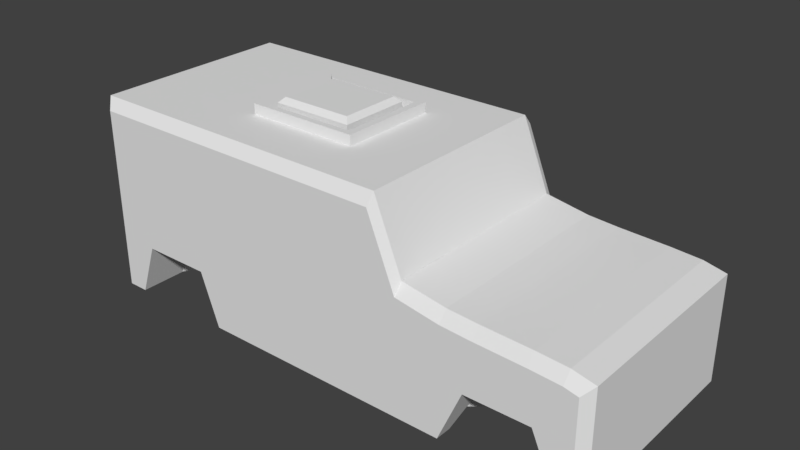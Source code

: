 # Source: ENEMY_JEEP_Placeholder.blend  (saved by Blender 2.79.0; exported with 4.5.12 LTS)
import bpy
from mathutils import Matrix  # noqa: F401  (used for matrix-valued properties, if any)

bpy.ops.wm.read_factory_settings(use_empty=True)
scene = bpy.context.scene
scene.name = 'Scene'

# ---- collections
col_collection_1 = bpy.data.collections.new('Collection 1'); scene.collection.children.link(col_collection_1)

# ---- world
world_world = bpy.data.worlds.new('World'); scene.world = world_world
world_world.color = (0.05088, 0.05088, 0.05088)
world_world.use_sun_shadow = False
world_world.sun_shadow_jitter_overblur = 0.0
world_world.cycles.sampling_method = 'MANUAL'

# ---- meshes
me_cube_001 = bpy.data.meshes.new('Cube.001')
me_cube_001.from_pydata([(1.087, 2.337, -1.39), (1.087, -1.372, -1.39), (1.548, -1.372, -1.39), (1.548, 2.337, -1.39), (-2.005, 2.337, -1.39), (-3.799, 2.337, -1.39), (-3.799, -1.372, -1.39), (-2.005, -1.372, -1.39), (-2.321, 2.337, -0.5104), (-2.902, 2.337, -0.5104), (-3.483, 2.337, -0.5104), (-3.483, -1.372, -0.5104), (-2.902, -1.372, -0.5104), (-2.321, -1.372, -0.5104), (-4.296, 1.541, -1.39), (-4.296, -0.5758, -1.39), (-4.296, -0.5758, 1.841), (-4.296, 1.541, 1.841), (4.498, -0.5758, -1.39), (4.498, 1.541, -1.39), (4.498, 1.541, 0.3775), (4.498, -0.5758, 0.3775), (1.087, 1.541, 1.841), (1.087, -0.5758, 1.841), (1.087, 2.066, -1.39), (1.087, -1.101, -1.39), (1.548, 1.541, 0.6922), (1.548, -0.5758, 0.6922), (1.548, 2.066, -1.39), (1.548, -1.101, -1.39), (-3.799, 1.541, -1.39), (-3.799, -0.5758, -1.39), (-2.005, 2.066, -1.39), (-2.005, -1.101, -1.39), (-2.005, 1.541, 1.841), (-2.005, -0.5758, 1.841), (-3.799, 1.541, 1.841), (-3.799, -0.5758, 1.841), (-2.453, 1.541, 1.841), (-2.453, -0.5758, 1.841), (-2.902, 1.541, 1.841), (-2.902, -0.5758, 1.841), (-3.35, 1.541, 1.841), (-3.35, -0.5758, 1.841), (-3.483, 1.541, -0.5104), (-3.483, -0.5758, -0.5104), (-2.902, 1.541, -0.5104), (-2.902, -0.5758, -0.5104), (-2.321, 1.541, -0.5104), (-2.321, -0.5758, -0.5104), (-4.296, 1.313, -1.39), (-4.296, -0.3487, -1.39), (-4.296, -0.3487, 1.841), (-4.296, 1.313, 1.841), (4.498, -0.3487, -1.39), (4.498, 1.313, -1.39), (4.498, 1.313, 0.3775), (4.498, -0.3487, 0.3775), (1.087, 1.313, 1.841), (1.087, -0.3487, 1.841), (1.087, 1.726, -1.211), (1.087, -0.7612, -1.211), (1.548, 1.313, 0.6922), (1.548, -0.3487, 0.6922), (1.548, 1.726, -1.211), (1.548, -0.7612, -1.211), (-3.799, 1.313, -1.211), (-3.799, -0.3487, -1.211), (-2.005, 1.726, -1.211), (-2.005, -0.7612, -1.211), (-2.005, 1.313, 1.841), (-2.005, -0.3487, 1.841), (-3.799, 1.313, 1.841), (-3.799, -0.3487, 1.841), (-2.453, 1.313, 1.841), (-2.453, -0.3487, 1.841), (-2.902, 1.313, 1.841), (-2.902, -0.3487, 1.841), (-3.35, 1.313, 1.841), (-3.35, -0.3487, 1.841), (-3.35, 1.313, -1.211), (-3.35, -0.3487, -1.211), (-2.902, 1.313, -1.211), (-2.902, -0.3487, -1.211), (-2.453, 1.313, -1.211), (-2.453, -0.3487, -1.211), (2.284, -1.372, -1.39), (4.126, -1.372, -1.39), (4.126, 2.337, -1.39), (2.284, 2.337, -1.39), (2.284, 1.541, 0.5679), (4.126, 1.541, 0.463), (2.284, -0.5758, 0.5679), (4.126, -0.5758, 0.463), (4.126, 1.541, -1.39), (2.284, 2.066, -1.39), (4.126, -0.5758, -1.39), (2.284, -1.101, -1.39), (4.126, 1.313, -1.211), (2.284, 1.726, -1.211), (4.126, -0.3487, -1.211), (2.284, -0.7612, -1.211), (2.284, 1.313, 0.5679), (4.126, 1.313, 0.463), (2.284, -0.3487, 0.5679), (4.126, -0.3487, 0.463), (2.672, -1.372, -0.4961), (3.738, -1.372, -0.4961), (3.738, 2.337, -0.4961), (2.672, 2.337, -0.4961), (2.793, 1.541, 0.5329), (3.617, 1.541, 0.4979), (2.793, -0.5758, 0.5329), (3.617, -0.5758, 0.4979), (3.738, 1.541, -0.4961), (2.672, 1.541, -0.4961), (3.738, -0.5758, -0.4961), (2.672, -0.5758, -0.4961), (3.617, 1.313, -1.211), (2.793, 1.313, -1.211), (3.617, -0.3487, -1.211), (2.793, -0.3487, -1.211), (2.793, 1.313, 0.5329), (3.617, 1.313, 0.4979), (2.793, -0.3487, 0.5329), (3.617, -0.3487, 0.4979), (-0.09938, -1.372, -1.39), (-0.09938, 2.337, -1.39), (-0.09938, 1.541, 1.841), (-0.09938, -0.5758, 1.841), (-0.09938, 2.066, -1.39), (-0.09938, -1.101, -1.39), (-0.09938, 1.726, -1.211), (-0.09938, -0.7612, -1.211), (-0.09938, 1.313, 1.841), (-0.09938, -0.3487, 1.841), (-1.882, 1.206, 1.841), (-1.882, -0.2412, 1.841), (-0.2226, 1.206, 1.841), (-0.2226, -0.2412, 1.841), (-2.005, 1.313, 2.012), (-0.09938, 1.313, 2.012), (-2.005, -0.3487, 2.012), (-0.09938, -0.3487, 2.012), (-1.882, 1.206, 2.012), (-0.2226, 1.206, 2.012), (-1.882, -0.2412, 2.012), (-0.2226, -0.2412, 2.012), (-1.744, 1.085, 1.841), (-1.744, -0.1208, 1.841), (-0.3607, 1.085, 1.841), (-0.3607, -0.1208, 1.841), (-4.148, -1.372, -1.39), (-4.296, -1.224, -1.39), (-4.148, -1.372, 1.663), (-4.296, -1.224, 1.841), (-4.296, 2.189, -1.39), (-4.148, 2.337, -1.39), (-4.148, 2.337, 1.663), (-4.296, 2.189, 1.841), (4.498, -1.224, -1.39), (4.35, -1.372, -1.39), (4.35, -1.372, 0.2339), (4.498, -1.224, 0.3775), (4.35, 2.337, -1.39), (4.498, 2.189, -1.39), (4.498, 2.189, 0.3775), (4.35, 2.337, 0.2339), (1.087, 2.189, 1.841), (1.087, 2.337, 1.663), (1.087, -1.224, 1.841), (1.087, -1.372, 1.663), (1.548, 2.189, 0.6922), (1.548, 2.337, 0.5133), (1.548, -1.372, 0.5133), (1.548, -1.224, 0.6922), (-2.005, -1.224, 1.841), (-2.005, -1.372, 1.663), (-3.799, -1.372, 1.663), (-3.799, -1.224, 1.841), (-3.799, 2.189, 1.841), (-3.799, 2.337, 1.663), (-2.005, 2.189, 1.841), (-2.005, 2.337, 1.663), (-2.453, -1.224, 1.841), (-2.443, -1.372, 1.663), (-2.902, -1.224, 1.841), (-2.902, -1.372, 1.663), (-3.36, -1.372, 1.663), (-3.35, -1.224, 1.841), (-3.35, 2.189, 1.841), (-3.36, 2.337, 1.663), (-2.902, 2.189, 1.841), (-2.902, 2.337, 1.663), (-2.443, 2.337, 1.663), (-2.453, 2.189, 1.841), (2.284, 2.189, 0.5679), (2.284, 2.337, 0.389), (4.126, 2.337, 0.2852), (4.126, 2.189, 0.463), (4.126, -1.224, 0.463), (4.126, -1.372, 0.2852), (2.284, -1.372, 0.389), (2.284, -1.224, 0.5679), (2.793, 2.189, 0.5329), (2.772, 2.337, 0.3555), (3.639, 2.337, 0.3187), (3.617, 2.189, 0.4979), (3.617, -1.224, 0.4979), (3.639, -1.372, 0.3187), (2.772, -1.372, 0.3555), (2.793, -1.224, 0.5329), (-0.09938, 2.337, 1.663), (-0.09938, 2.189, 1.841), (-0.09938, -1.372, 1.663), (-0.09938, -1.224, 1.841), (-1.657, 0.999, 2.106), (-1.744, 1.085, 2.02), (-1.744, -0.1208, 2.02), (-1.657, -0.03431, 2.106), (-0.4471, 0.999, 2.106), (-0.3607, 1.085, 2.02), (-0.3607, -0.1208, 2.02), (-0.4471, -0.03431, 2.106)], [(69, 129)], [(180, 159, 17, 36), (166, 199, 91, 20), (21, 93, 200, 163), (15, 31, 6, 152, 153), (18, 21, 163, 160), (157, 158, 181, 5), (23, 129, 215, 170), (131, 25, 1, 126), (1, 171, 214, 126), (0, 169, 173, 3), (126, 214, 177, 7), (86, 202, 174, 2), (25, 29, 2, 1), (172, 168, 22, 26), (156, 157, 5, 30, 14), (213, 182, 34, 128), (37, 16, 155, 179), (49, 33, 7, 13), (35, 39, 184, 176), (5, 181, 191, 10), (7, 177, 185, 13), (43, 37, 179, 189), (129, 35, 176, 215), (41, 43, 189, 186), (192, 190, 42, 40), (11, 188, 178, 6), (13, 185, 187, 12), (12, 187, 188, 11), (31, 45, 11, 6), (45, 47, 12, 11), (47, 49, 13, 12), (190, 180, 36, 42), (195, 192, 40, 38), (204, 196, 90, 110), (9, 8, 48, 46), (83, 85, 49, 47), (10, 9, 46, 44), (81, 83, 47, 45), (5, 10, 44, 30), (66, 30, 80), (10, 191, 193, 9), (77, 79, 43, 41), (9, 193, 194, 8), (75, 77, 41, 39), (8, 194, 183, 4), (71, 75, 39, 35), (182, 195, 38, 34), (79, 73, 37, 43), (4, 183, 212, 127), (135, 71, 35, 129), (8, 4, 32, 48), (14, 17, 159, 156), (51, 67, 31, 15), (0, 3, 28, 24), (61, 65, 29, 25), (92, 27, 175, 203), (104, 63, 27, 92), (127, 0, 24, 130), (133, 61, 25, 131), (2, 174, 171, 1), (63, 59, 23, 27), (161, 162, 201, 87), (73, 52, 16, 37), (88, 198, 167, 164), (100, 54, 18, 96), (88, 164, 165, 19, 94), (54, 57, 21, 18), (6, 178, 154, 152), (50, 53, 17, 14), (15, 16, 52, 51), (51, 52, 53, 50), (19, 20, 56, 55), (55, 56, 57, 54), (94, 19, 55, 98), (98, 55, 54, 100), (36, 17, 53, 72), (72, 53, 52, 73), (26, 22, 58, 62), (62, 58, 59, 63), (130, 24, 60, 132), (132, 60, 61, 133), (90, 26, 62, 102), (102, 62, 63, 104), (24, 28, 64, 60), (60, 64, 65, 61), (14, 30, 66, 50), (50, 66, 67, 51), (84, 68, 69, 85), (128, 34, 70, 134), (137, 71, 142, 146), (42, 36, 72, 78), (78, 72, 73, 79), (34, 38, 74, 70), (70, 74, 75, 71), (38, 40, 76, 74), (74, 76, 77, 75), (40, 42, 78, 76), (76, 78, 79, 77), (30, 44, 80), (66, 80, 81, 67), (44, 46, 82, 80), (80, 82, 83, 81), (46, 48, 84, 82), (82, 84, 85, 83), (56, 103, 105, 57), (122, 102, 104, 124), (20, 91, 103, 56), (110, 90, 102, 122), (64, 99, 101, 65), (118, 98, 100, 120), (28, 95, 99, 64), (120, 100, 116), (65, 101, 97, 29), (96, 116, 100), (3, 89, 95, 28), (108, 88, 94, 114), (57, 105, 93, 21), (124, 104, 92, 112), (168, 213, 128, 22), (89, 197, 205, 109), (165, 166, 20, 19), (207, 204, 110, 111), (96, 18, 160, 161, 87), (112, 92, 203, 211), (29, 97, 86, 2), (116, 96, 87, 107), (196, 172, 26, 90), (93, 113, 208, 200), (199, 207, 111, 91), (113, 112, 211, 208), (97, 117, 106, 86), (117, 116, 107, 106), (106, 210, 202, 86), (87, 201, 209, 107), (107, 209, 210, 106), (108, 206, 198, 88), (109, 205, 206, 108), (105, 125, 113, 93), (125, 124, 112, 113), (89, 109, 115, 95), (109, 108, 114, 115), (101, 121, 117), (121, 120, 116, 117), (117, 97, 101), (115, 114, 118, 119), (99, 119, 121, 101), (119, 118, 120, 121), (91, 111, 123, 103), (111, 110, 122, 123), (103, 123, 125, 105), (123, 122, 124, 125), (58, 134, 135, 59), (22, 128, 134, 58), (68, 132, 133, 69), (32, 130, 132, 68), (69, 133, 131, 33), (4, 127, 130, 32), (59, 135, 129, 23), (127, 212, 169, 0), (27, 23, 170, 175), (3, 173, 197, 89), (39, 41, 186, 184), (33, 131, 126, 7), (137, 139, 151, 149), (70, 71, 137, 136), (71, 135, 143, 142), (139, 137, 146, 147), (142, 143, 147, 146), (143, 141, 145, 147), (141, 140, 144, 145), (138, 139, 147, 145), (136, 138, 145, 144), (135, 134, 141, 143), (134, 70, 140, 141), (70, 136, 144, 140), (151, 150, 221, 222), (136, 137, 149, 148), (139, 138, 150, 151), (138, 136, 148, 150), (150, 148, 217, 221), (220, 216, 219, 223), (149, 151, 222, 218), (152, 154, 155, 153), (158, 157, 156, 159), (199, 166, 167, 198), (166, 165, 164, 167), (162, 161, 160, 163), (179, 155, 154, 178), (213, 168, 169, 212), (175, 170, 171, 174), (168, 172, 173, 169), (203, 175, 174, 202), (215, 176, 177, 214), (189, 179, 178, 188), (159, 180, 181, 158), (195, 182, 183, 194), (176, 184, 185, 177), (184, 186, 187, 185), (186, 189, 188, 187), (180, 190, 191, 181), (190, 192, 193, 191), (192, 195, 194, 193), (172, 196, 197, 173), (207, 199, 198, 206), (163, 200, 201, 162), (211, 203, 202, 210), (196, 204, 205, 197), (204, 207, 206, 205), (200, 208, 209, 201), (208, 211, 210, 209), (182, 213, 212, 183), (170, 215, 214, 171), (153, 155, 16, 15), (217, 218, 219, 216), (216, 220, 221, 217), (218, 222, 223, 219), (220, 223, 222, 221), (148, 149, 218, 217), (48, 32, 68), (84, 48, 68), (85, 69, 49), (69, 33, 49), (119, 99, 115), (115, 99, 95), (98, 114, 94), (118, 114, 98), (67, 81, 31), (81, 45, 31)])
me_cube_001.use_remesh_preserve_volume = False
me_cube_001.use_remesh_preserve_attributes = False
me_cube_001.use_mirror_vertex_groups = False
me_cube_001.update()

# ---- objects
ob_cube = bpy.data.objects.new('Cube', me_cube_001)

# ---- transforms, parenting, visibility, modifiers, constraints
ob_cube.location = (0.0, 0.0, 0.0)
ob_cube.lineart.crease_threshold = 0.0
_m = ob_cube.modifiers.new('Surface Deform', 'SURFACE_DEFORM')

# ---- collection membership
col_collection_1.objects.link(ob_cube)

# ---- scene / render settings (as saved in the file)
scene.frame_start = 1; scene.frame_end = 250; scene.frame_set(1)
scene.render.engine = 'BLENDER_EEVEE_NEXT'
scene.render.resolution_percentage = 50
scene.render.dither_intensity = 0.0
scene.cycles.use_denoising = False
scene.cycles.samples = 128
scene.cycles.sampling_pattern = 'TABULATED_SOBOL'
scene.cycles.use_adaptive_sampling = False
scene.cycles.use_light_tree = False
scene.cycles.blur_glossy = 0.0
scene.cycles.sample_clamp_indirect = 0.0
scene.view_settings.view_transform = 'Standard'
bpy.context.view_layer.update()

# ---- added for rendering (the .blend has no active camera and no usable light): camera, sun
cam_auto = bpy.data.cameras.new('AutoCamera')
cam_auto.lens = 50.0
cam_auto.sensor_width = 36.0
cam_auto.clip_end = 1000.0
ob_auto_camera = bpy.data.objects.new('AutoCamera', cam_auto)
scene.collection.objects.link(ob_auto_camera)
ob_auto_camera.location = (9.50568, -10.8031, 7.88185)
ob_auto_camera.rotation_euler = (1.09748, -7.21219e-08, 0.694738)
scene.camera = ob_auto_camera
light_auto_sun = bpy.data.lights.new('AutoSun', 'SUN')
light_auto_sun.energy = 3.0
light_auto_sun.angle = 0.0523599
ob_auto_sun = bpy.data.objects.new('AutoSun', light_auto_sun)
scene.collection.objects.link(ob_auto_sun)
ob_auto_sun.rotation_euler = (0.872665, 0.174533, 0.523599)
bpy.context.view_layer.update()
